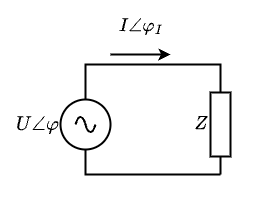

The diagram above was exported from draw.io. Its source (the exported page's mxGraphModel, read from the mxfile embedded in the PNG):
<mxGraphModel dx="636" dy="403" grid="1" gridSize="10" guides="1" tooltips="1" connect="1" arrows="1" fold="1" page="1" pageScale="1" pageWidth="827" pageHeight="1169" math="1" shadow="0">
  <root>
    <mxCell id="0" />
    <mxCell id="1" parent="0" />
    <mxCell id="11" value="" style="group" vertex="1" connectable="0" parent="1">
      <mxGeometry x="100" y="60" width="260" height="200" as="geometry" />
    </mxCell>
    <mxCell id="3" value="$$Z$$" style="pointerEvents=1;verticalLabelPosition=top;shadow=0;dashed=0;align=center;html=1;verticalAlign=middle;shape=mxgraph.electrical.resistors.resistor_1;rotation=90;strokeWidth=2;labelPosition=center;fontStyle=1;fontSize=16;horizontal=0;" vertex="1" parent="11">
      <mxGeometry x="170" y="110" width="100" height="20" as="geometry" />
    </mxCell>
    <mxCell id="4" style="edgeStyle=orthogonalEdgeStyle;html=1;entryX=0;entryY=0.5;entryDx=0;entryDy=0;entryPerimeter=0;strokeWidth=2;endArrow=none;endFill=0;rounded=0;exitX=0.5;exitY=0;exitDx=0;exitDy=0;exitPerimeter=0;jumpStyle=arc;" edge="1" parent="11" target="3">
      <mxGeometry relative="1" as="geometry">
        <mxPoint x="85" y="95" as="sourcePoint" />
        <Array as="points">
          <mxPoint x="85" y="60" />
        </Array>
      </mxGeometry>
    </mxCell>
    <mxCell id="6" value="$$U \angle \varphi$$" style="pointerEvents=1;verticalLabelPosition=middle;shadow=0;dashed=0;align=right;verticalAlign=middle;shape=mxgraph.electrical.signal_sources.source;aspect=fixed;points=[[0.5,0,0],[1,0.5,0],[0.5,1,0],[0,0.5,0]];elSignalType=ac;fontFamily=Helvetica;fontSize=17;fontColor=default;labelBackgroundColor=default;strokeWidth=2;fontStyle=0;labelPosition=left;horizontal=1;html=1;" vertex="1" parent="11">
      <mxGeometry x="60" y="95" width="50" height="50" as="geometry" />
    </mxCell>
    <mxCell id="7" style="edgeStyle=orthogonalEdgeStyle;shape=connector;rounded=0;jumpStyle=arc;html=1;exitX=0.5;exitY=1;exitDx=0;exitDy=0;exitPerimeter=0;entryX=1;entryY=0.5;entryDx=0;entryDy=0;entryPerimeter=0;strokeColor=default;strokeWidth=2;align=center;verticalAlign=middle;fontFamily=Helvetica;fontSize=11;fontColor=default;labelBackgroundColor=default;endArrow=none;endFill=0;" edge="1" parent="11" source="6" target="3">
      <mxGeometry relative="1" as="geometry">
        <Array as="points">
          <mxPoint x="85" y="170" />
        </Array>
      </mxGeometry>
    </mxCell>
    <mxCell id="9" value="$$I \angle \varphi_I$$" style="endArrow=classic;html=1;rounded=0;strokeColor=default;strokeWidth=2;align=center;verticalAlign=bottom;fontFamily=Helvetica;fontSize=16;fontColor=default;fontStyle=0;labelBackgroundColor=none;edgeStyle=orthogonalEdgeStyle;jumpStyle=arc;labelPosition=center;verticalLabelPosition=top;" edge="1" parent="11">
      <mxGeometry width="50" height="50" relative="1" as="geometry">
        <mxPoint x="110" y="50" as="sourcePoint" />
        <mxPoint x="170" y="50" as="targetPoint" />
      </mxGeometry>
    </mxCell>
    <mxCell id="10" value="" style="rounded=0;whiteSpace=wrap;html=1;shadow=0;dashed=0;pointerEvents=1;strokeColor=none;strokeWidth=2;align=center;verticalAlign=top;fontFamily=Helvetica;fontSize=16;fontColor=default;fontStyle=0;labelBackgroundColor=none;fillColor=none;" vertex="1" parent="11">
      <mxGeometry width="260" height="200" as="geometry" />
    </mxCell>
  </root>
</mxGraphModel>